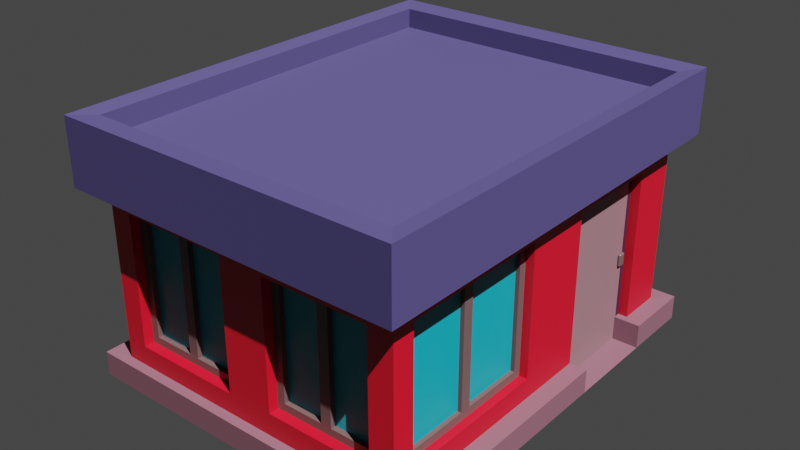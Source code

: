 # Source: store_1.blend  (saved by Blender 3.2.14; exported with 4.5.12 LTS)
import bpy
from mathutils import Matrix  # noqa: F401  (used for matrix-valued properties, if any)

bpy.ops.wm.read_factory_settings(use_empty=True)
scene = bpy.context.scene
scene.name = 'Scene'

# ---- collections
col_collection = bpy.data.collections.new('Collection'); scene.collection.children.link(col_collection)

# ---- materials (node trees are filled in below, after node groups)
mat_material_006 = bpy.data.materials.new('Material.006')
mat_material_006.use_transparent_shadow = False
mat_material_004 = bpy.data.materials.new('Material.004')
mat_material_004.use_transparent_shadow = False
mat_material_002 = bpy.data.materials.new('Material.002')
mat_material_002.use_transparent_shadow = False
mat_material_020 = bpy.data.materials.new('Material.020')
mat_material_020.use_transparent_shadow = False
mat_material_019 = bpy.data.materials.new('Material.019')
mat_material_019.use_transparent_shadow = False
mat_material = bpy.data.materials.new('Material')
mat_material.use_transparent_shadow = False
mat_material_009 = bpy.data.materials.new('Material.009')
mat_material_009.use_transparent_shadow = False
mat_material_010 = bpy.data.materials.new('Material.010')
mat_material_010.use_transparent_shadow = False

# ---- material node trees
mat_material_006.use_nodes = True; mat_material_006.node_tree.nodes.clear()
_N = mat_material_006.node_tree.nodes; _L = mat_material_006.node_tree.links
n0 = _N.new('ShaderNodeOutputMaterial'); n0.name = 'Material Output'; n0.location = (300, 300)
n1 = _N.new('ShaderNodeBsdfPrincipled'); n1.name = 'Principled BSDF'; n1.location = (10, 300)
n1.distribution = 'GGX'
n1.subsurface_method = 'RANDOM_WALK_SKIN'
n1.inputs[0].default_value = (0.3872, 0.0, 0.009283, 1.0)
n1.inputs[3].default_value = 1.45
n1.inputs[27].default_value = (0.0, 0.0, 0.0, 1.0)
n1.inputs[28].default_value = 1.0
_L.new(n1.outputs[0], n0.inputs[0])
n0.is_active_output = True
mat_material_004.use_nodes = True; mat_material_004.node_tree.nodes.clear()
_N = mat_material_004.node_tree.nodes; _L = mat_material_004.node_tree.links
n0 = _N.new('ShaderNodeBsdfPrincipled'); n0.name = 'Principled BSDF'; n0.location = (10, 300)
n0.distribution = 'GGX'
n0.subsurface_method = 'RANDOM_WALK_SKIN'
n0.inputs[0].default_value = (0.03215, 0.00627, 0.01907, 1.0)
n0.inputs[3].default_value = 1.45
n0.inputs[27].default_value = (0.0, 0.0, 0.0, 1.0)
n0.inputs[28].default_value = 1.0
n1 = _N.new('ShaderNodeOutputMaterial'); n1.name = 'Material Output'; n1.location = (300, 300)
_L.new(n0.outputs[0], n1.inputs[0])
n1.is_active_output = True
mat_material_002.use_nodes = True; mat_material_002.node_tree.nodes.clear()
_N = mat_material_002.node_tree.nodes; _L = mat_material_002.node_tree.links
n0 = _N.new('ShaderNodeBsdfPrincipled'); n0.name = 'Principled BSDF'; n0.location = (10, 300)
n0.distribution = 'GGX'
n0.subsurface_method = 'RANDOM_WALK_SKIN'
n0.inputs[0].default_value = (0.1774, 0.08776, 0.1041, 1.0)
n0.inputs[3].default_value = 1.45
n0.inputs[27].default_value = (0.0, 0.0, 0.0, 1.0)
n0.inputs[28].default_value = 1.0
n1 = _N.new('ShaderNodeOutputMaterial'); n1.name = 'Material Output'; n1.location = (300, 300)
_L.new(n0.outputs[0], n1.inputs[0])
n1.is_active_output = True
mat_material_020.use_nodes = True; mat_material_020.node_tree.nodes.clear()
_N = mat_material_020.node_tree.nodes; _L = mat_material_020.node_tree.links
n0 = _N.new('ShaderNodeOutputMaterial'); n0.name = 'Material Output'; n0.location = (300, 300)
n1 = _N.new('ShaderNodeBsdfPrincipled'); n1.name = 'Principled BSDF'; n1.location = (10, 300)
n1.distribution = 'GGX'
n1.subsurface_method = 'RANDOM_WALK_SKIN'
n1.inputs[0].default_value = (0.0, 0.1963, 0.2523, 1.0)
n1.inputs[3].default_value = 1.45
n1.inputs[27].default_value = (0.0, 0.0, 0.0, 1.0)
n1.inputs[28].default_value = 1.0
_L.new(n1.outputs[0], n0.inputs[0])
n0.is_active_output = True
mat_material_019.use_nodes = True; mat_material_019.node_tree.nodes.clear()
_N = mat_material_019.node_tree.nodes; _L = mat_material_019.node_tree.links
n0 = _N.new('ShaderNodeBsdfPrincipled'); n0.name = 'Principled BSDF'; n0.location = (10, 300)
n0.distribution = 'GGX'
n0.subsurface_method = 'RANDOM_WALK_SKIN'
n0.inputs[0].default_value = (0.03898, 0.03119, 0.1005, 1.0)
n0.inputs[3].default_value = 1.45
n0.inputs[27].default_value = (0.0, 0.0, 0.0, 1.0)
n0.inputs[28].default_value = 1.0
n1 = _N.new('ShaderNodeOutputMaterial'); n1.name = 'Material Output'; n1.location = (300, 300)
_L.new(n0.outputs[0], n1.inputs[0])
n1.is_active_output = True
mat_material.use_nodes = True; mat_material.node_tree.nodes.clear()
_N = mat_material.node_tree.nodes; _L = mat_material.node_tree.links
n0 = _N.new('ShaderNodeBsdfPrincipled'); n0.name = 'Principled BSDF'; n0.location = (10, 300)
n0.distribution = 'GGX'
n0.subsurface_method = 'RANDOM_WALK_SKIN'
n0.inputs[0].default_value = (0.1423, 0.05747, 0.07852, 1.0)
n0.inputs[3].default_value = 1.45
n0.inputs[27].default_value = (0.0, 0.0, 0.0, 1.0)
n0.inputs[28].default_value = 1.0
n1 = _N.new('ShaderNodeOutputMaterial'); n1.name = 'Material Output'; n1.location = (300, 300)
_L.new(n0.outputs[0], n1.inputs[0])
n1.is_active_output = True
mat_material_009.use_nodes = True; mat_material_009.node_tree.nodes.clear()
_N = mat_material_009.node_tree.nodes; _L = mat_material_009.node_tree.links
n0 = _N.new('ShaderNodeOutputMaterial'); n0.name = 'Material Output'; n0.location = (300, 300)
n1 = _N.new('ShaderNodeBsdfPrincipled'); n1.name = 'Principled BSDF'; n1.location = (10, 300)
n1.distribution = 'GGX'
n1.subsurface_method = 'RANDOM_WALK_SKIN'
n1.inputs[0].default_value = (0.08039, 0.04871, 0.04778, 1.0)
n1.inputs[3].default_value = 1.45
n1.inputs[27].default_value = (0.0, 0.0, 0.0, 1.0)
n1.inputs[28].default_value = 1.0
_L.new(n1.outputs[0], n0.inputs[0])
n0.is_active_output = True
mat_material_010.use_nodes = True; mat_material_010.node_tree.nodes.clear()
_N = mat_material_010.node_tree.nodes; _L = mat_material_010.node_tree.links
n0 = _N.new('ShaderNodeBsdfPrincipled'); n0.name = 'Principled BSDF'; n0.location = (10, 300)
n0.distribution = 'GGX'
n0.subsurface_method = 'RANDOM_WALK_SKIN'
n0.inputs[0].default_value = (0.08039, 0.04484, 0.04518, 1.0)
n0.inputs[3].default_value = 1.45
n0.inputs[27].default_value = (0.0, 0.0, 0.0, 1.0)
n0.inputs[28].default_value = 1.0
n1 = _N.new('ShaderNodeOutputMaterial'); n1.name = 'Material Output'; n1.location = (300, 300)
_L.new(n0.outputs[0], n1.inputs[0])
n1.is_active_output = True

# ---- world
world_world = bpy.data.worlds.new('World'); scene.world = world_world
world_world.use_nodes = True; world_world.node_tree.nodes.clear()
_N = world_world.node_tree.nodes; _L = world_world.node_tree.links
n0 = _N.new('ShaderNodeOutputWorld'); n0.name = 'World Output'; n0.location = (300, 300)
n1 = _N.new('ShaderNodeBackground'); n1.name = 'Background'; n1.location = (10, 300)
n1.inputs[0].default_value = (0.05088, 0.05088, 0.05088, 1.0)
_L.new(n1.outputs[0], n0.inputs[0])
n0.is_active_output = True
world_world.color = (0.05088, 0.05088, 0.05088)
world_world.use_sun_shadow = False
world_world.sun_shadow_jitter_overblur = 0.0

# ---- lights
light_point = bpy.data.lights.new('Point', 'SUN')
light_point.transmission_factor = 0.0
light_point.shadow_soft_size = 0.25

# ---- meshes
me_plane = bpy.data.meshes.new('Plane')
me_plane.from_pydata([(-0.9787, -1.245, 0.0), (0.9787, -1.245, 0.0), (-0.9787, 1.245, 0.0), (0.9787, 1.245, 0.0), (-0.9787, -1.245, 1.506), (0.9787, -1.245, 1.506), (-0.9787, 1.245, 1.506), (0.9787, 1.245, 1.506), (-0.9787, 1.245, 1.25), (0.9787, 0.9448, 1.108), (0.9787, -1.245, 1.25), (-0.9787, -1.245, 1.25), (-1.088, 1.384, 1.52), (-1.088, -1.384, 1.52), (1.088, -1.384, 1.52), (1.088, 1.384, 1.52), (-1.088, 1.384, 1.236), (1.088, -1.384, 1.236), (1.088, 1.384, 1.236), (-1.088, -1.384, 1.236), (-0.9787, 1.245, 1.632), (-0.9787, -1.245, 1.632), (0.9787, -1.245, 1.632), (0.9787, 1.245, 1.632), (1.088, -1.384, 1.646), (-1.088, 1.384, 1.646), (-1.088, -1.384, 1.646), (1.088, 1.384, 1.646), (-0.9787, 0.0, 0.0), (0.9787, 0.0, 0.0), (-0.9787, 0.0, 1.506), (0.9787, 0.0, 1.506), (-0.9787, 0.0, 1.25), (0.9787, 0.3001, 1.108), (-1.088, 0.0, 1.52), (1.088, 0.0, 1.52), (-1.088, 0.0, 1.236), (1.088, 0.0, 1.236), (-0.9787, 0.0, 1.632), (0.9787, 0.0, 1.632), (-1.088, 0.0, 1.646), (1.088, 0.0, 1.646), (0.8352, 1.245, 1.106), (0.9787, 0.9448, 5.96e-08), (0.9787, 0.0, 1.25), (0.9787, 0.3001, 5.96e-08), (0.9216, 0.9058, 1.069), (0.9216, 0.3391, 1.069), (0.9216, 0.9058, 5.96e-08), (0.9216, 0.3391, 5.96e-08), (0.9216, 0.3001, 5.96e-08), (0.9216, 0.3001, 1.108), (0.9216, 0.9448, 1.108), (0.9216, 0.9448, 5.96e-08), (0.0, -1.245, 0.0), (0.0, 1.245, 0.0), (0.0, -1.245, 1.506), (0.0, 1.245, 1.506), (0.0, -1.245, 1.25), (0.1435, 1.245, 1.106), (0.0, -1.384, 1.52), (0.0, 1.384, 1.52), (0.0, -1.384, 1.236), (0.0, 1.384, 1.236), (0.0, -1.245, 1.632), (0.0, 1.245, 1.632), (0.0, -1.384, 1.646), (0.0, 1.384, 1.646), (0.0, 0.0, 1.506), (-0.1408, 1.245, 0.2818), (-0.8379, 1.245, 0.2818), (-0.8379, 1.245, 1.109), (-0.1408, 1.245, 1.109), (0.9787, -1.104, 0.2818), (0.9787, -0.1408, 0.2818), (0.9787, -0.1408, 1.109), (0.9787, -1.104, 1.109), (-0.8379, -1.245, 0.2818), (-0.1408, -1.245, 0.2818), (-0.1408, -1.245, 1.109), (-0.8379, -1.245, 1.109), (0.1528, -1.245, 0.2938), (0.8259, -1.245, 0.2938), (0.8259, -1.245, 1.097), (0.1528, -1.245, 1.097), (0.9787, 1.245, 1.25), (0.0, 1.245, 1.25), (0.8352, 1.245, 0.2846), (0.1435, 1.245, 0.2846), (0.9271, -1.055, 0.3312), (0.9271, -0.1902, 0.3312), (0.9271, -1.055, 1.06), (0.9271, -0.1902, 1.06), (0.2023, -1.182, 0.3433), (0.7765, -1.182, 0.3433), (-0.7885, -1.182, 0.3312), (-0.1902, -1.182, 0.3312), (-0.7885, -1.182, 1.06), (-0.1902, -1.182, 1.06), (0.2023, -1.182, 1.048), (0.7765, -1.182, 1.048), (-0.1408, 1.174, 0.2818), (-0.8379, 1.174, 0.2818), (0.8352, 1.174, 0.2846), (0.1435, 1.174, 0.2846), (-0.1408, 1.174, 1.109), (-0.8379, 1.174, 1.109), (0.8352, 1.174, 1.106), (0.1435, 1.174, 1.106), (-0.1408, 1.203, 0.2818), (-0.8379, 1.203, 0.2818), (0.8352, 1.203, 0.2846), (0.1435, 1.203, 0.2846), (-0.1408, 1.203, 1.109), (-0.8379, 1.203, 1.109), (0.8352, 1.203, 1.106), (0.1435, 1.203, 1.106), (-0.1902, 1.198, 0.3312), (-0.7885, 1.198, 0.3312), (0.7857, 1.198, 0.334), (0.193, 1.198, 0.334), (-0.1902, 1.198, 1.06), (-0.7885, 1.198, 1.06), (0.7857, 1.198, 1.057), (0.193, 1.198, 1.057), (-1.131, -1.307, 0.0), (1.087, -1.307, 0.0), (-1.131, 1.35, 0.0), (1.087, 1.35, 0.0), (-1.131, 0.3046, 0.0), (1.087, 0.3046, 0.0), (1.087, 0.899, 0.0), (-1.131, 0.899, 0.0), (-0.9329, -1.307, 0.0), (-0.9329, 1.35, 0.0), (-0.9329, 0.3046, 0.0), (-0.9329, 0.899, 0.0), (-1.131, 0.3046, 0.1538), (-1.131, -1.307, 0.1538), (-0.9329, -1.307, 0.1538), (1.087, -1.307, 0.1538), (1.087, 0.899, 0.1538), (1.087, 1.35, 0.1538), (-0.9329, 1.35, 0.1538), (-1.131, 1.35, 0.1538), (-1.131, 0.899, 0.1538), (1.087, 0.3046, 0.1538), (-0.9329, 0.3046, 0.1538), (-0.9329, 0.899, 0.1538), (0.9271, -1.104, 0.2818), (0.9271, -0.1408, 0.2818), (0.9271, -1.104, 1.109), (0.9271, -0.1408, 1.109), (0.1528, -1.182, 0.2938), (0.8259, -1.182, 0.2938), (-0.8379, -1.182, 0.2818), (-0.1408, -1.182, 0.2818), (-0.8379, -1.182, 1.109), (-0.1408, -1.182, 1.109), (0.1528, -1.182, 1.097), (0.8259, -1.182, 1.097), (-0.1408, 1.198, 0.2818), (-0.8379, 1.198, 0.2818), (0.8352, 1.198, 0.2846), (0.1435, 1.198, 0.2846), (-0.1408, 1.198, 1.109), (-0.8379, 1.198, 1.109), (0.8352, 1.198, 1.106), (0.1435, 1.198, 1.106), (0.9271, -0.6559, 0.331), (0.9271, -0.589, 0.331), (0.9271, -0.589, 1.06), (0.9271, -0.6559, 1.06), (0.456, -1.182, 0.3432), (0.5227, -1.182, 0.3432), (0.5227, -1.182, 1.048), (0.456, -1.182, 1.048), (-0.5211, -1.182, 0.3325), (-0.4576, -1.182, 0.3325), (-0.4576, -1.182, 1.059), (-0.5211, -1.182, 1.059), (-0.4576, 1.198, 0.3325), (-0.5211, 1.198, 0.3325), (-0.5211, 1.198, 1.059), (-0.4576, 1.198, 1.059), (0.5243, 1.198, 0.3343), (0.4544, 1.198, 0.3343), (0.4544, 1.198, 1.057), (0.5243, 1.198, 1.057), (0.9017, -1.055, 0.3312), (0.9017, -1.055, 1.06), (0.9017, -0.1902, 0.3312), (0.9017, -0.1902, 1.06), (0.9017, -0.6559, 0.331), (0.9017, -0.6559, 1.06), (0.9017, -0.589, 0.331), (0.9017, -0.589, 1.06), (-0.1902, 1.173, 0.3312), (-0.1902, 1.173, 1.06), (-0.7885, 1.173, 0.3312), (-0.7885, 1.173, 1.06), (0.7857, 1.173, 1.057), (0.7857, 1.173, 0.334), (0.193, 1.173, 0.334), (0.193, 1.173, 1.057), (-0.4576, 1.173, 0.3325), (-0.4576, 1.173, 1.059), (-0.5211, 1.173, 0.3325), (-0.5211, 1.173, 1.059), (0.5243, 1.173, 1.057), (0.5243, 1.173, 0.3343), (0.4544, 1.173, 0.3343), (0.4544, 1.173, 1.057), (-0.7885, -1.148, 1.06), (-0.7885, -1.148, 0.3312), (-0.1902, -1.148, 0.3312), (-0.1902, -1.148, 1.06), (0.2023, -1.148, 0.3433), (0.2023, -1.148, 1.048), (0.7765, -1.148, 0.3433), (0.7765, -1.148, 1.048), (0.456, -1.148, 0.3432), (0.456, -1.148, 1.048), (0.5227, -1.148, 0.3432), (0.5227, -1.148, 1.048), (-0.5211, -1.148, 1.059), (-0.5211, -1.148, 0.3325), (-0.4576, -1.148, 0.3325), (-0.4576, -1.148, 1.059), (0.9411, 0.8668, 0.5258), (0.9338, 0.8594, 0.5258), (0.9338, 0.8668, 0.5185), (0.9253, 0.8594, 0.5258), (0.918, 0.8668, 0.5258), (0.9253, 0.8668, 0.5185), (0.9411, 0.9001, 0.5258), (0.9338, 0.9001, 0.5185), (0.9338, 0.9074, 0.5258), (0.918, 0.9074, 0.5258), (0.9253, 0.9001, 0.5185), (0.9411, 0.8668, 0.5949), (0.9338, 0.8668, 0.6022), (0.9338, 0.8594, 0.5949), (0.918, 0.8668, 0.5949), (0.9253, 0.8594, 0.5949), (0.9253, 0.8668, 0.6022), (0.9411, 0.9001, 0.5949), (0.9338, 0.9074, 0.5949), (0.9338, 0.9001, 0.6022), (0.9253, 0.9001, 0.6022), (0.918, 0.9074, 0.5949)], [], [(68, 31, 7, 57), (30, 6, 20, 38), (31, 5, 22, 39), (44, 85, 18, 37), (86, 8, 16, 63), (28, 0, 11, 32), (43, 9, 52, 53), (78, 79, 158, 156), (42, 87, 103, 107), (63, 16, 12, 61), (62, 17, 14, 60), (37, 18, 15, 35), (36, 19, 13, 34), (58, 10, 17, 62), (60, 14, 24, 66), (32, 11, 19, 36), (61, 12, 25, 67), (38, 20, 25, 40), (39, 22, 24, 41), (65, 23, 27, 67), (64, 21, 26, 66), (35, 15, 27, 41), (34, 13, 26, 40), (57, 7, 23, 65), (56, 4, 21, 64), (12, 34, 40, 25), (14, 35, 41, 24), (23, 39, 41, 27), (21, 38, 40, 26), (8, 32, 36, 16), (16, 36, 34, 12), (17, 37, 35, 14), (74, 75, 152, 150), (2, 28, 32, 8), (10, 44, 37, 17), (7, 31, 39, 23), (4, 30, 38, 21), (56, 5, 31, 68), (33, 45, 50, 51), (9, 33, 51, 52), (3, 85, 44, 29, 45, 33, 9, 43), (49, 48, 46, 47), (49, 47, 51, 50), (47, 46, 52, 51), (46, 48, 53, 52), (4, 56, 68, 30), (5, 56, 64, 22), (6, 57, 65, 20), (22, 64, 66, 24), (20, 65, 67, 25), (15, 61, 67, 27), (13, 60, 66, 26), (11, 58, 62, 19), (19, 62, 60, 13), (18, 63, 61, 15), (70, 71, 106, 102), (81, 82, 154, 153), (85, 86, 63, 18), (30, 68, 57, 6), (55, 2, 70, 69), (2, 8, 71, 70), (8, 86, 72, 71), (86, 55, 69, 72), (1, 29, 74, 73), (29, 44, 75, 74), (44, 10, 76, 75), (10, 1, 73, 76), (0, 54, 78, 77), (54, 58, 79, 78), (58, 11, 80, 79), (11, 0, 77, 80), (54, 1, 82, 81), (1, 10, 83, 82), (10, 58, 84, 83), (58, 54, 81, 84), (87, 42, 85, 3), (42, 59, 86, 85), (88, 87, 3, 55), (59, 88, 55, 86), (169, 170, 171, 172), (73, 74, 150, 149), (75, 76, 151, 152), (76, 73, 149, 151), (173, 174, 175, 176), (177, 178, 179, 180), (83, 84, 159, 160), (77, 78, 156, 155), (84, 81, 153, 159), (79, 80, 157, 158), (80, 77, 155, 157), (82, 83, 160, 154), (103, 104, 112, 111), (102, 106, 114, 110), (69, 70, 102, 101), (88, 59, 108, 104), (71, 72, 105, 106), (59, 42, 107, 108), (72, 69, 101, 105), (87, 88, 104, 103), (115, 111, 163, 167), (112, 116, 168, 164), (108, 107, 115, 116), (106, 105, 113, 114), (105, 101, 109, 113), (101, 102, 110, 109), (104, 108, 116, 112), (107, 103, 111, 115), (181, 182, 183, 184), (185, 186, 187, 188), (110, 114, 166, 162), (111, 112, 164, 163), (116, 115, 167, 168), (114, 113, 165, 166), (113, 109, 161, 165), (109, 110, 162, 161), (131, 128, 142, 141), (130, 135, 147, 146), (135, 130, 131, 136), (126, 130, 146, 140), (127, 132, 145, 144), (133, 126, 140, 139), (148, 141, 142, 143), (139, 140, 146, 147), (137, 147, 148, 145), (138, 139, 147, 137), (145, 148, 143, 144), (136, 131, 141, 148), (134, 127, 144, 143), (125, 133, 139, 138), (129, 125, 138, 137), (135, 136, 148, 147), (132, 129, 137, 145), (128, 134, 143, 142), (242, 244, 232, 230), (248, 249, 245, 241), (250, 238, 233, 243), (231, 234, 239, 236), (237, 238, 250, 247), (90, 89, 149, 150), (89, 91, 151, 149), (92, 90, 150, 152), (91, 92, 152, 151), (94, 93, 153, 154), (96, 95, 155, 156), (95, 97, 157, 155), (98, 96, 156, 158), (97, 98, 158, 157), (93, 99, 159, 153), (100, 94, 154, 160), (99, 100, 160, 159), (118, 117, 161, 162), (120, 119, 163, 164), (117, 121, 165, 161), (122, 118, 162, 166), (121, 122, 166, 165), (119, 123, 167, 163), (123, 124, 168, 167), (124, 120, 164, 168), (89, 90, 170, 169), (91, 89, 189, 190), (92, 91, 172, 171), (170, 90, 191, 195), (93, 94, 174, 173), (174, 94, 219, 223), (100, 99, 176, 175), (95, 177, 226, 214), (95, 96, 178, 177), (93, 173, 221, 217), (98, 97, 180, 179), (96, 98, 216, 215), (117, 118, 182, 181), (119, 185, 210, 202), (122, 121, 184, 183), (117, 181, 205, 197), (119, 120, 186, 185), (118, 122, 200, 199), (124, 123, 188, 187), (187, 186, 211, 212), (191, 192, 196, 195), (190, 189, 193, 194), (169, 172, 194, 193), (92, 171, 196, 192), (90, 92, 192, 191), (89, 169, 193, 189), (171, 170, 195, 196), (172, 91, 190, 194), (199, 200, 208, 207), (198, 197, 205, 206), (203, 204, 212, 211), (201, 202, 210, 209), (123, 119, 202, 201), (182, 118, 199, 207), (186, 120, 203, 211), (122, 183, 208, 200), (124, 187, 212, 204), (120, 124, 204, 203), (184, 121, 198, 206), (188, 123, 201, 209), (181, 184, 206, 205), (185, 188, 209, 210), (121, 117, 197, 198), (183, 182, 207, 208), (219, 220, 224, 223), (218, 217, 221, 222), (215, 216, 228, 227), (213, 214, 226, 225), (99, 93, 217, 218), (178, 96, 215, 227), (100, 175, 224, 220), (94, 100, 220, 219), (98, 179, 228, 216), (176, 99, 218, 222), (180, 97, 213, 225), (173, 176, 222, 221), (177, 180, 225, 226), (175, 174, 223, 224), (97, 95, 214, 213), (179, 178, 227, 228), (229, 230, 231), (232, 233, 234), (235, 236, 237), (240, 241, 242), (243, 244, 245), (246, 247, 248), (235, 229, 231, 236), (230, 232, 234, 231), (233, 238, 239, 234), (238, 237, 236, 239), (246, 235, 237, 247), (249, 248, 247, 250), (240, 246, 248, 241), (250, 243, 245, 249), (244, 242, 241, 245), (229, 240, 242, 230), (243, 233, 232, 244), (235, 246, 240, 229)])
me_plane.polygons.foreach_set('material_index', [4, 4, 4, 4, 4, 0, 0, 0, 0, 4, 4, 4, 4, 4, 4, 4, 4, 4, 4, 4, 4, 4, 4, 4, 4, 4, 4, 4, 4, 4, 4, 4, 0, 0, 4, 4, 4, 4, 0, 0, 0, 2, 1, 1, 1, 4, 4, 4, 4, 4, 4, 4, 4, 4, 4, 0, 0, 4, 4, 0, 0, 0, 0, 0, 0, 0, 0, 0, 0, 0, 0, 0, 0, 0, 0, 0, 0, 0, 0, 7, 0, 0, 0, 7, 7, 0, 0, 0, 0, 0, 0, 3, 3, 0, 0, 0, 0, 0, 0, 3, 3, 3, 3, 3, 3, 3, 3, 7, 7, 3, 3, 3, 3, 3, 3, 5, 5, 5, 5, 5, 5, 5, 5, 5, 5, 5, 5, 5, 5, 5, 0, 5, 5, 6, 6, 0, 6, 6, 7, 7, 7, 7, 7, 7, 7, 7, 7, 7, 7, 7, 7, 7, 7, 7, 7, 7, 7, 7, 3, 7, 3, 7, 3, 7, 3, 7, 3, 7, 3, 7, 3, 7, 3, 7, 3, 7, 3, 7, 3, 3, 7, 7, 7, 7, 7, 7, 3, 3, 3, 3, 7, 7, 7, 7, 7, 7, 7, 7, 7, 7, 7, 7, 3, 3, 3, 3, 7, 7, 7, 7, 7, 7, 7, 7, 7, 7, 7, 7, 6, 6, 6, 6, 6, 6, 6, 6, 6, 6, 6, 6, 6, 0, 6, 6, 6, 6])
_uv = me_plane.uv_layers.new(name='UVMap')
_uv.uv.foreach_set('vector', [0.5, 0.5, 1.0, 0.5, 1.0, 1.0, 0.5, 1.0, 0.0, 0.5, 0.0, 1.0, 0.0, 1.0, 0.0, 0.5, 1.0, 0.5, 1.0, 0.0, 1.0, 0.0, 1.0, 0.5, 1.0, 0.5, 1.0, 1.0, 1.0, 1.0, 1.0, 0.5, 0.5, 1.0, 0.0, 1.0, 0.0, 1.0, 0.5, 1.0, 0.0, 0.5, 0.0, 0.0, 0.0, 0.0, 0.0, 0.5, 0.0, 0.0, 0.0, 0.0, 0.0, 0.0, 0.0, 0.0, 0.4281, 0.0, 0.4281, 0.0, 0.4281, 0.0, 0.4281, 0.0, 0.9267, 1.0, 0.9267, 1.0, 0.9267, 1.0, 0.9267, 1.0, 0.5, 1.0, 0.0, 1.0, 0.0, 1.0, 0.5, 1.0, 0.5, 0.0, 1.0, 0.0, 1.0, 0.0, 0.5, 0.0, 1.0, 0.5, 1.0, 1.0, 1.0, 1.0, 1.0, 0.5, 0.0, 0.5, 0.0, 0.0, 0.0, 0.0, 0.0, 0.5, 0.5, 0.0, 1.0, 0.0, 1.0, 0.0, 0.5, 0.0, 0.5, 0.0, 1.0, 0.0, 1.0, 0.0, 0.5, 0.0, 0.0, 0.5, 0.0, 0.0, 0.0, 0.0, 0.0, 0.5, 0.5, 1.0, 0.0, 1.0, 0.0, 1.0, 0.5, 1.0, 0.0, 0.5, 0.0, 1.0, 0.0, 1.0, 0.0, 0.5, 1.0, 0.5, 1.0, 0.0, 1.0, 0.0, 1.0, 0.5, 0.5, 1.0, 1.0, 1.0, 1.0, 1.0, 0.5, 1.0, 0.5, 0.0, 0.0, 0.0, 0.0, 0.0, 0.5, 0.0, 1.0, 0.5, 1.0, 1.0, 1.0, 1.0, 1.0, 0.5, 0.0, 0.5, 0.0, 0.0, 0.0, 0.0, 0.0, 0.5, 0.5, 1.0, 1.0, 1.0, 1.0, 1.0, 0.5, 1.0, 0.5, 0.0, 0.0, 0.0, 0.0, 0.0, 0.5, 0.0, 0.0, 1.0, 0.0, 0.5, 0.0, 0.5, 0.0, 1.0, 1.0, 0.0, 1.0, 0.5, 1.0, 0.5, 1.0, 0.0, 1.0, 1.0, 1.0, 0.5, 1.0, 0.5, 1.0, 1.0, 0.0, 0.0, 0.0, 0.5, 0.0, 0.5, 0.0, 0.0, 0.0, 1.0, 0.0, 0.5, 0.0, 0.5, 0.0, 1.0, 0.0, 1.0, 0.0, 0.5, 0.0, 0.5, 0.0, 1.0, 1.0, 0.0, 1.0, 0.5, 1.0, 0.5, 1.0, 0.0, 1.0, 0.4435, 1.0, 0.4435, 1.0, 0.4435, 1.0, 0.4435, 0.0, 1.0, 0.0, 0.5, 0.0, 0.5, 0.0, 1.0, 1.0, 0.0, 1.0, 0.5, 1.0, 0.5, 1.0, 0.0, 1.0, 1.0, 1.0, 0.5, 1.0, 0.5, 1.0, 1.0, 0.0, 0.0, 0.0, 0.5, 0.0, 0.5, 0.0, 0.0, 0.5, 0.0, 1.0, 0.0, 1.0, 0.5, 0.5, 0.5, 0.0, 0.0, 0.0, 0.0, 0.0, 0.0, 0.0, 0.0, 0.0, 0.0, 0.0, 0.0, 0.0, 0.0, 0.0, 0.0, 1.0, 1.0, 1.0, 1.0, 1.0, 0.5, 1.0, 0.5, 0.0, 0.0, 0.0, 0.0, 0.0, 0.0, 0.0, 0.0, 0.0, 0.0, 0.0, 0.0, 0.0, 0.0, 0.0, 0.0, 0.0, 0.0, 0.0, 0.0, 0.0, 0.0, 0.0, 0.0, 0.0, 0.0, 0.0, 0.0, 0.0, 0.0, 0.0, 0.0, 0.0, 0.0, 0.0, 0.0, 0.0, 0.0, 0.0, 0.0, 0.0, 0.0, 0.5, 0.0, 0.5, 0.5, 0.0, 0.5, 1.0, 0.0, 0.5, 0.0, 0.5, 0.0, 1.0, 0.0, 0.0, 1.0, 0.5, 1.0, 0.5, 1.0, 0.0, 1.0, 1.0, 0.0, 0.5, 0.0, 0.5, 0.0, 1.0, 0.0, 0.0, 1.0, 0.5, 1.0, 0.5, 1.0, 0.0, 1.0, 1.0, 1.0, 0.5, 1.0, 0.5, 1.0, 1.0, 1.0, 0.0, 0.0, 0.5, 0.0, 0.5, 0.0, 0.0, 0.0, 0.0, 0.0, 0.5, 0.0, 0.5, 0.0, 0.0, 0.0, 0.0, 0.0, 0.5, 0.0, 0.5, 0.0, 0.0, 0.0, 1.0, 1.0, 0.5, 1.0, 0.5, 1.0, 1.0, 1.0, 0.07192, 1.0, 0.07192, 1.0, 0.07192, 1.0, 0.07192, 1.0, 0.5781, 0.0, 0.9219, 0.0, 0.9219, 0.0, 0.5781, 0.0, 1.0, 1.0, 0.5, 1.0, 0.5, 1.0, 1.0, 1.0, 0.0, 0.5, 0.5, 0.5, 0.5, 1.0, 0.0, 1.0, 0.5, 1.0, 0.0, 1.0, 0.07192, 1.0, 0.4281, 1.0, 0.0, 1.0, 0.0, 1.0, 0.07192, 1.0, 0.07192, 1.0, 0.0, 1.0, 0.5, 1.0, 0.4281, 1.0, 0.07192, 1.0, 0.5, 1.0, 0.5, 1.0, 0.4281, 1.0, 0.4281, 1.0, 1.0, 0.0, 1.0, 0.5, 1.0, 0.4435, 1.0, 0.05654, 1.0, 0.5, 1.0, 0.5, 1.0, 0.4435, 1.0, 0.4435, 1.0, 0.5, 1.0, 0.0, 1.0, 0.05654, 1.0, 0.4435, 1.0, 0.0, 1.0, 0.0, 1.0, 0.05654, 1.0, 0.05654, 0.0, 0.0, 0.5, 0.0, 0.4281, 0.0, 0.07192, 0.0, 0.5, 0.0, 0.5, 0.0, 0.4281, 0.0, 0.4281, 0.0, 0.5, 0.0, 0.0, 0.0, 0.07192, 0.0, 0.4281, 0.0, 0.0, 0.0, 0.0, 0.0, 0.07192, 0.0, 0.07192, 0.0, 0.5, 0.0, 1.0, 0.0, 0.9219, 0.0, 0.5781, 0.0, 1.0, 0.0, 1.0, 0.0, 0.9219, 0.0, 0.9219, 0.0, 1.0, 0.0, 0.5, 0.0, 0.5781, 0.0, 0.9219, 0.0, 0.5, 0.0, 0.5, 0.0, 0.5781, 0.0, 0.5781, 0.0, 0.9267, 1.0, 0.9267, 1.0, 1.0, 1.0, 1.0, 1.0, 0.9267, 1.0, 0.5733, 1.0, 0.5, 1.0, 1.0, 1.0, 0.5733, 1.0, 0.9267, 1.0, 1.0, 1.0, 0.5, 1.0, 0.5733, 1.0, 0.5733, 1.0, 0.5, 1.0, 0.5, 1.0, 1.0, 0.1838, 1.0, 0.3162, 1.0, 0.3162, 1.0, 0.1838, 1.0, 0.05654, 1.0, 0.4435, 1.0, 0.4435, 1.0, 0.05654, 1.0, 0.4435, 1.0, 0.05654, 1.0, 0.05654, 1.0, 0.4435, 1.0, 0.05654, 1.0, 0.05654, 1.0, 0.05654, 1.0, 0.05654, 0.7399, 0.0, 0.7601, 0.0, 0.7601, 0.0, 0.7399, 0.0, 0.2338, 0.0, 0.2662, 0.0, 0.2662, 0.0, 0.2338, 0.0, 0.9219, 0.0, 0.5781, 0.0, 0.5781, 0.0, 0.9219, 0.0, 0.07192, 0.0, 0.4281, 0.0, 0.4281, 0.0, 0.07192, 0.0, 0.5781, 0.0, 0.5781, 0.0, 0.5781, 0.0, 0.5781, 0.0, 0.4281, 0.0, 0.07192, 0.0, 0.07192, 0.0, 0.4281, 0.0, 0.07192, 0.0, 0.07192, 0.0, 0.07192, 0.0, 0.07192, 0.0, 0.9219, 0.0, 0.9219, 0.0, 0.9219, 0.0, 0.9219, 0.0, 0.9267, 1.0, 0.5733, 1.0, 0.5733, 1.0, 0.9267, 1.0, 0.07192, 1.0, 0.07192, 1.0, 0.07192, 1.0, 0.07192, 1.0, 0.4281, 1.0, 0.07192, 1.0, 0.07192, 1.0, 0.4281, 1.0, 0.5733, 1.0, 0.5733, 1.0, 0.5733, 1.0, 0.5733, 1.0, 0.07192, 1.0, 0.4281, 1.0, 0.4281, 1.0, 0.07192, 1.0, 0.5733, 1.0, 0.9267, 1.0, 0.9267, 1.0, 0.5733, 1.0, 0.4281, 1.0, 0.4281, 1.0, 0.4281, 1.0, 0.4281, 1.0, 0.9267, 1.0, 0.5733, 1.0, 0.5733, 1.0, 0.9267, 1.0, 0.9267, 1.0, 0.9267, 1.0, 0.9267, 1.0, 0.9267, 1.0, 0.5733, 1.0, 0.5733, 1.0, 0.5733, 1.0, 0.5733, 1.0, 0.5733, 1.0, 0.9267, 1.0, 0.9267, 1.0, 0.5733, 1.0, 0.07192, 1.0, 0.4281, 1.0, 0.4281, 1.0, 0.07192, 1.0, 0.4281, 1.0, 0.4281, 1.0, 0.4281, 1.0, 0.4281, 1.0, 0.4281, 1.0, 0.07192, 1.0, 0.07192, 1.0, 0.4281, 1.0, 0.5733, 1.0, 0.5733, 1.0, 0.5733, 1.0, 0.5733, 1.0, 0.9267, 1.0, 0.9267, 1.0, 0.9267, 1.0, 0.9267, 1.0, 0.2662, 1.0, 0.2338, 1.0, 0.2338, 1.0, 0.2662, 1.0, 0.7648, 1.0, 0.7352, 1.0, 0.7352, 1.0, 0.7648, 1.0, 0.07192, 1.0, 0.07192, 1.0, 0.07192, 1.0, 0.07192, 1.0, 0.9267, 1.0, 0.5733, 1.0, 0.5733, 1.0, 0.9267, 1.0, 0.5733, 1.0, 0.9267, 1.0, 0.9267, 1.0, 0.5733, 1.0, 0.07192, 1.0, 0.4281, 1.0, 0.4281, 1.0, 0.07192, 1.0, 0.4281, 1.0, 0.4281, 1.0, 0.4281, 1.0, 0.4281, 1.0, 0.4281, 1.0, 0.07192, 1.0, 0.07192, 1.0, 0.4281, 1.0, 0.0, 0.0, 0.0, 0.0, 0.0, 0.0, 0.0, 0.0, 1.0, 0.6067, 0.08946, 0.6067, 0.08946, 0.6067, 1.0, 0.6067, 0.08946, 0.6067, 1.0, 0.6067, 1.0, 0.8303, 0.08946, 0.8303, 0.0, 0.0, 0.0, 0.0, 0.0, 0.0, 0.0, 0.0, 0.0, 0.0, 0.0, 0.0, 0.0, 0.0, 0.0, 0.0, 0.0, 0.0, 0.0, 0.0, 0.0, 0.0, 0.0, 0.0, 0.08946, 0.8303, 1.0, 0.8303, 1.0, 1.0, 0.08946, 1.0, 0.08946, 0.0, 1.0, 0.0, 1.0, 0.6067, 0.08946, 0.6067, 0.0, 0.6067, 0.08946, 0.6067, 0.08946, 0.8303, 0.0, 0.8303, 0.0, 0.0, 0.08946, 0.0, 0.08946, 0.6067, 0.0, 0.6067, 0.0, 0.8303, 0.08946, 0.8303, 0.08946, 1.0, 0.0, 1.0, 0.08946, 0.8303, 1.0, 0.8303, 1.0, 0.8303, 0.08946, 0.8303, 0.0, 0.0, 0.0, 0.0, 0.0, 0.0, 0.0, 0.0, 0.0, 0.0, 0.0, 0.0, 0.0, 0.0, 0.0, 0.0, 0.0, 0.0, 0.0, 0.0, 0.0, 0.0, 0.0, 0.0, 0.08946, 0.6067, 0.08946, 0.8303, 0.08946, 0.8303, 0.08946, 0.6067, 0.0, 0.0, 0.0, 0.0, 0.0, 0.0, 0.0, 0.0, 0.0, 0.0, 0.0, 0.0, 0.0, 0.0, 0.0, 0.0, 0.4544, 0.772, 0.5456, 0.772, 0.5456, 0.978, 0.4544, 0.978, 0.4544, 0.5383, 0.5456, 0.5383, 0.5456, 0.7117, 0.4544, 0.7117, 0.647, 0.5, 0.853, 0.5, 0.853, 0.7117, 0.647, 0.7117, 0.4544, 0.0383, 0.5456, 0.0383, 0.5456, 0.2117, 0.4544, 0.2117, 0.4544, 0.272, 0.625, 0.272, 0.625, 0.478, 0.4544, 0.478, 1.0, 0.4236, 1.0, 0.0764, 1.0, 0.05654, 1.0, 0.4435, 1.0, 0.0764, 1.0, 0.0764, 1.0, 0.05654, 1.0, 0.05654, 1.0, 0.4236, 1.0, 0.4236, 1.0, 0.4435, 1.0, 0.4435, 1.0, 0.0764, 1.0, 0.4236, 1.0, 0.4435, 1.0, 0.05654, 0.8967, 0.0, 0.6033, 0.0, 0.5781, 0.0, 0.9219, 0.0, 0.4028, 0.0, 0.09718, 0.0, 0.07192, 0.0, 0.4281, 0.0, 0.09718, 0.0, 0.09718, 0.0, 0.07192, 0.0, 0.07192, 0.0, 0.4028, 0.0, 0.4028, 0.0, 0.4281, 0.0, 0.4281, 0.0, 0.09718, 0.0, 0.4028, 0.0, 0.4281, 0.0, 0.07192, 0.0, 0.6033, 0.0, 0.6033, 0.0, 0.5781, 0.0, 0.5781, 0.0, 0.8967, 0.0, 0.8967, 0.0, 0.9219, 0.0, 0.9219, 0.0, 0.6033, 0.0, 0.8967, 0.0, 0.9219, 0.0, 0.5781, 0.0, 0.09718, 1.0, 0.4028, 1.0, 0.4281, 1.0, 0.07192, 1.0, 0.5986, 1.0, 0.9014, 1.0, 0.9267, 1.0, 0.5733, 1.0, 0.4028, 1.0, 0.4028, 1.0, 0.4281, 1.0, 0.4281, 1.0, 0.09718, 1.0, 0.09718, 1.0, 0.07192, 1.0, 0.07192, 1.0, 0.4028, 1.0, 0.09718, 1.0, 0.07192, 1.0, 0.4281, 1.0, 0.9014, 1.0, 0.9014, 1.0, 0.9267, 1.0, 0.9267, 1.0, 0.9014, 1.0, 0.5986, 1.0, 0.5733, 1.0, 0.9267, 1.0, 0.5986, 1.0, 0.5986, 1.0, 0.5733, 1.0, 0.5733, 1.0, 1.0, 0.0764, 1.0, 0.4236, 1.0, 0.3162, 1.0, 0.1838, 1.0, 0.0764, 1.0, 0.0764, 1.0, 0.0764, 1.0, 0.0764, 1.0, 0.4236, 1.0, 0.0764, 1.0, 0.1838, 1.0, 0.3162, 1.0, 0.3162, 1.0, 0.4236, 1.0, 0.4236, 1.0, 0.3162, 0.6033, 0.0, 0.8967, 0.0, 0.7601, 0.0, 0.7399, 0.0, 0.7601, 0.0, 0.8967, 0.0, 0.8967, 0.0, 0.7601, 0.0, 0.8967, 0.0, 0.6033, 0.0, 0.7399, 0.0, 0.7601, 0.0, 0.09718, 0.0, 0.2338, 0.0, 0.2338, 0.0, 0.09718, 0.0, 0.09718, 0.0, 0.4028, 0.0, 0.2662, 0.0, 0.2338, 0.0, 0.6033, 0.0, 0.7399, 0.0, 0.7399, 0.0, 0.6033, 0.0, 0.4028, 0.0, 0.09718, 0.0, 0.2338, 0.0, 0.2662, 0.0, 0.4028, 0.0, 0.4028, 0.0, 0.4028, 0.0, 0.4028, 0.0, 0.4028, 1.0, 0.09718, 1.0, 0.2338, 1.0, 0.2662, 1.0, 0.9014, 1.0, 0.7648, 1.0, 0.7648, 1.0, 0.9014, 1.0, 0.09718, 1.0, 0.4028, 1.0, 0.2662, 1.0, 0.2338, 1.0, 0.4028, 1.0, 0.2662, 1.0, 0.2662, 1.0, 0.4028, 1.0, 0.9014, 1.0, 0.5986, 1.0, 0.7352, 1.0, 0.7648, 1.0, 0.09718, 1.0, 0.09718, 1.0, 0.09718, 1.0, 0.09718, 1.0, 0.5986, 1.0, 0.9014, 1.0, 0.7648, 1.0, 0.7352, 1.0, 0.7352, 1.0, 0.7352, 1.0, 0.7352, 1.0, 0.7352, 1.0, 1.0, 0.4236, 1.0, 0.4236, 1.0, 0.3162, 1.0, 0.3162, 1.0, 0.0764, 1.0, 0.0764, 1.0, 0.1838, 1.0, 0.1838, 1.0, 0.1838, 1.0, 0.1838, 1.0, 0.1838, 1.0, 0.1838, 1.0, 0.4236, 1.0, 0.3162, 1.0, 0.3162, 1.0, 0.4236, 1.0, 0.4236, 1.0, 0.4236, 1.0, 0.4236, 1.0, 0.4236, 1.0, 0.0764, 1.0, 0.1838, 1.0, 0.1838, 1.0, 0.0764, 1.0, 0.3162, 1.0, 0.3162, 1.0, 0.3162, 1.0, 0.3162, 1.0, 0.1838, 1.0, 0.0764, 1.0, 0.0764, 1.0, 0.1838, 0.09718, 1.0, 0.09718, 1.0, 0.2338, 1.0, 0.2338, 1.0, 0.4028, 1.0, 0.4028, 1.0, 0.2662, 1.0, 0.2662, 1.0, 0.5986, 1.0, 0.5986, 1.0, 0.7352, 1.0, 0.7352, 1.0, 0.9014, 1.0, 0.9014, 1.0, 0.7648, 1.0, 0.7648, 1.0, 0.9014, 1.0, 0.9014, 1.0, 0.9014, 1.0, 0.9014, 1.0, 0.2338, 1.0, 0.09718, 1.0, 0.09718, 1.0, 0.2338, 1.0, 0.7352, 1.0, 0.5986, 1.0, 0.5986, 1.0, 0.7352, 1.0, 0.09718, 1.0, 0.2338, 1.0, 0.2338, 1.0, 0.09718, 1.0, 0.5986, 1.0, 0.7352, 1.0, 0.7352, 1.0, 0.5986, 1.0, 0.5986, 1.0, 0.5986, 1.0, 0.5986, 1.0, 0.5986, 1.0, 0.2662, 1.0, 0.4028, 1.0, 0.4028, 1.0, 0.2662, 1.0, 0.7648, 1.0, 0.9014, 1.0, 0.9014, 1.0, 0.7648, 1.0, 0.2662, 1.0, 0.2662, 1.0, 0.2662, 1.0, 0.2662, 1.0, 0.7648, 1.0, 0.7648, 1.0, 0.7648, 1.0, 0.7648, 1.0, 0.4028, 1.0, 0.4028, 1.0, 0.4028, 1.0, 0.4028, 1.0, 0.2338, 1.0, 0.2338, 1.0, 0.2338, 1.0, 0.2338, 1.0, 0.8967, 0.0, 0.8967, 0.0, 0.7601, 0.0, 0.7601, 0.0, 0.6033, 0.0, 0.6033, 0.0, 0.7399, 0.0, 0.7399, 0.0, 0.4028, 0.0, 0.4028, 0.0, 0.2662, 0.0, 0.2662, 0.0, 0.09718, 0.0, 0.09718, 0.0, 0.2338, 0.0, 0.2338, 0.0, 0.6033, 0.0, 0.6033, 0.0, 0.6033, 0.0, 0.6033, 0.0, 0.2662, 0.0, 0.4028, 0.0, 0.4028, 0.0, 0.2662, 0.0, 0.8967, 0.0, 0.7601, 0.0, 0.7601, 0.0, 0.8967, 0.0, 0.8967, 0.0, 0.8967, 0.0, 0.8967, 0.0, 0.8967, 0.0, 0.4028, 0.0, 0.2662, 0.0, 0.2662, 0.0, 0.4028, 0.0, 0.7399, 0.0, 0.6033, 0.0, 0.6033, 0.0, 0.7399, 0.0, 0.2338, 0.0, 0.09718, 0.0, 0.09718, 0.0, 0.2338, 0.0, 0.7399, 0.0, 0.7399, 0.0, 0.7399, 0.0, 0.7399, 0.0, 0.2338, 0.0, 0.2338, 0.0, 0.2338, 0.0, 0.2338, 0.0, 0.7601, 0.0, 0.7601, 0.0, 0.7601, 0.0, 0.7601, 0.0, 0.09718, 0.0, 0.09718, 0.0, 0.09718, 0.0, 0.09718, 0.0, 0.2662, 0.0, 0.2662, 0.0, 0.2662, 0.0, 0.2662, 0.0, 0.375, 0.978, 0.4544, 0.978, 0.4544, 1.0, 0.5456, 0.978, 0.625, 0.978, 0.5456, 1.0, 0.375, 0.2117, 0.4544, 0.2117, 0.4544, 0.25, 0.353, 0.7117, 0.375, 0.7117, 0.353, 0.75, 0.625, 0.772, 0.5456, 0.772, 0.5456, 0.75, 0.353, 0.5383, 0.353, 0.5, 0.375, 0.5383, 0.375, 0.2117, 0.375, 0.0383, 0.4544, 0.0383, 0.4544, 0.2117, 0.4544, 0.0, 0.5456, 0.0, 0.5456, 0.0383, 0.4544, 0.0383, 0.625, 0.0383, 0.625, 0.25, 0.5456, 0.2117, 0.5456, 0.0383, 0.625, 0.272, 0.4544, 0.272, 0.4544, 0.2117, 0.5456, 0.2117, 0.353, 0.5383, 0.147, 0.5383, 0.147, 0.5, 0.353, 0.5, 0.5456, 0.5383, 0.4544, 0.5383, 0.4544, 0.478, 0.625, 0.478, 0.353, 0.7117, 0.353, 0.5383, 0.4544, 0.5383, 0.4544, 0.7117, 0.647, 0.5, 0.647, 0.7117, 0.5456, 0.7117, 0.5456, 0.5383, 0.5456, 0.772, 0.4544, 0.772, 0.4544, 0.7117, 0.5456, 0.7117, 0.375, 0.978, 0.375, 0.772, 0.4544, 0.772, 0.4544, 0.978, 0.625, 0.772, 0.625, 0.978, 0.5456, 0.978, 0.5456, 0.772, 0.147, 0.5383, 0.353, 0.5383, 0.353, 0.7117, 0.147, 0.7117])
me_plane.materials.append(mat_material_006)
me_plane.materials.append(mat_material_004)
me_plane.materials.append(mat_material_002)
me_plane.materials.append(mat_material_020)
me_plane.materials.append(mat_material_019)
me_plane.materials.append(mat_material)
me_plane.materials.append(mat_material_009)
me_plane.materials.append(mat_material_010)
me_plane.update()

# ---- objects
ob_plane = bpy.data.objects.new('Plane', me_plane)
ob_point = bpy.data.objects.new('Point', light_point)

# ---- transforms, parenting, visibility, modifiers, constraints
ob_plane.location = (0.0, 0.0, 0.0)
ob_plane.scale = (3.995, 3.995, 3.995)
ob_point.location = (10.41, -1.296, 9.182)
ob_point.rotation_euler = (0.2539, 0.5457, 0.0714)

# ---- collection membership
col_collection.objects.link(ob_plane)
col_collection.objects.link(ob_point)

# ---- scene / render settings (as saved in the file)
scene.frame_start = 1; scene.frame_end = 250; scene.frame_set(1)
scene.render.engine = 'BLENDER_EEVEE_NEXT'
scene.cycles.sampling_pattern = 'TABULATED_SOBOL'
scene.cycles.use_light_tree = False
scene.view_settings.view_transform = 'Filmic'
bpy.context.view_layer.update()

# ---- added for rendering (the .blend has no active camera): camera
cam_auto = bpy.data.cameras.new('AutoCamera')
cam_auto.lens = 50.0
cam_auto.sensor_width = 36.0
cam_auto.clip_end = 1000.0
ob_auto_camera = bpy.data.objects.new('AutoCamera', cam_auto)
scene.collection.objects.link(ob_auto_camera)
ob_auto_camera.location = (14.3699, -17.3479, 14.8537)
ob_auto_camera.rotation_euler = (1.09748, -7.21219e-08, 0.694738)
scene.camera = ob_auto_camera
bpy.context.view_layer.update()
